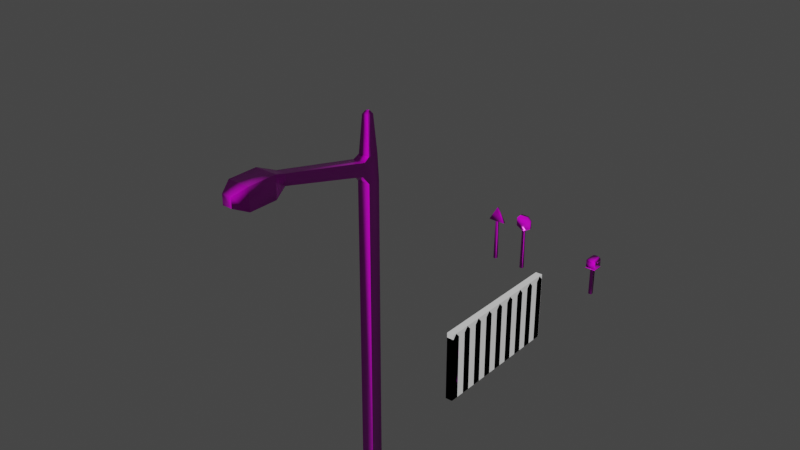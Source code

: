 # Source: environment.blend  (saved by Blender 2.80.40; exported with 4.5.12 LTS)
import bpy
from mathutils import Matrix  # noqa: F401  (used for matrix-valued properties, if any)

bpy.ops.wm.read_factory_settings(use_empty=True)
scene = bpy.context.scene
scene.name = 'Scene'

# ---- collections
col_mailbox = bpy.data.collections.new('mailbox'); scene.collection.children.link(col_mailbox)
col_fence = bpy.data.collections.new('fence'); scene.collection.children.link(col_fence)
col_stop_sign = bpy.data.collections.new('stop_sign'); scene.collection.children.link(col_stop_sign)
col_yield_sign = bpy.data.collections.new('yield_sign'); scene.collection.children.link(col_yield_sign)

# ---- images (referenced by path relative to the original .blend; pixels are not part of the script)
import os
ASSET_DIR = os.environ.get("B2B_ASSET_DIR", "")  # directory of the original .blend (textures are referenced by path, not embedded)
HERE = os.path.dirname(os.path.abspath(__file__))  # packed textures are extracted next to this script under _unpacked/

def load_image(name, relpath, width, height, colorspace="sRGB"):
    """Load a texture the original file referenced (path relative to the .blend, or extracted next to this script)."""
    p = next((c for c in (os.path.join(HERE, relpath), os.path.join(ASSET_DIR, relpath)) if relpath and os.path.exists(c)), "")
    if p:
        img = bpy.data.images.load(p, check_existing=True)
        img.name = name
    else:  # same state as the original file: an image datablock whose file is absent (Cycles renders it pink)
        img = bpy.data.images.new(name, width, height)
        img.source = "FILE"
        img.filepath = "//" + (relpath or name)
    img.colorspace_settings.name = colorspace
    return img
img_normal_env = load_image('normal_env', 'normal_env.png', 1024, 1024, 'Non-Color')
img_color_env = load_image('color_env', 'color_env.png', 1024, 1024, 'sRGB')
img_metallic_env = load_image('metallic_env', 'metallic_env.png', 1024, 1024, 'Non-Color')
img_roughness_env = load_image('roughness_env', 'roughness_env.png', 1024, 1024, 'Non-Color')
img_mailbox_color = load_image('mailbox_color', 'mailbox_color.png', 1024, 1024, 'sRGB')
img_normal = load_image('normal', 'mailbox_normal.png', 1024, 1024, 'Non-Color')
img_roughness = load_image('roughness', 'mailbox_roughness.png', 1024, 1024, 'Non-Color')

# ---- materials (node trees are filled in below, after node groups)
mat_material = bpy.data.materials.new('Material')
mat_material.use_transparent_shadow = False
mat_material.roughness = 0.25
mat_material_001 = bpy.data.materials.new('Material.001')
mat_material_001.use_transparent_shadow = False
mat_material_001.roughness = 0.25

# ---- material node trees
mat_material.use_nodes = True; mat_material.node_tree.nodes.clear()
_N = mat_material.node_tree.nodes; _L = mat_material.node_tree.links
n0 = _N.new('ShaderNodeOutputMaterial'); n0.name = 'Material Output'; n0.location = (300, 300)
n1 = _N.new('ShaderNodeBsdfPrincipled'); n1.name = 'Principled BSDF'; n1.location = (10, 300)
n1.distribution = 'GGX'
n1.subsurface_method = 'BURLEY'
n1.inputs[3].default_value = 1.45
n2 = _N.new('ShaderNodeTexImage'); n2.name = 'Image Texture.003'; n2.location = (-480, -100)
n2.image = img_normal_env
n3 = _N.new('ShaderNodeNormalMap'); n3.name = 'Normal Map'; n3.location = (-191, -156)
n4 = _N.new('ShaderNodeTexImage'); n4.name = 'Image Texture'; n4.location = (-576, 300)
n4.image = img_color_env
n5 = _N.new('ShaderNodeTexImage'); n5.name = 'Image Texture.002'; n5.location = (-288, 254)
n5.image = img_metallic_env
n6 = _N.new('ShaderNodeTexImage'); n6.name = 'Image Texture.001'; n6.location = (-603, 28)
n6.image = img_roughness_env
_L.new(n1.outputs[0], n0.inputs[0])
_L.new(n4.outputs[0], n1.inputs[0])
_L.new(n6.outputs[0], n1.inputs[2])
_L.new(n5.outputs[0], n1.inputs[1])
_L.new(n2.outputs[0], n3.inputs[1])
_L.new(n3.outputs[0], n1.inputs[5])
n0.is_active_output = True
mat_material_001.use_nodes = True; mat_material_001.node_tree.nodes.clear()
_N = mat_material_001.node_tree.nodes; _L = mat_material_001.node_tree.links
n0 = _N.new('ShaderNodeOutputMaterial'); n0.name = 'Material Output'; n0.location = (300, 300)
n1 = _N.new('ShaderNodeBsdfPrincipled'); n1.name = 'Principled BSDF'; n1.location = (10, 300)
n1.distribution = 'GGX'
n1.subsurface_method = 'BURLEY'
n1.inputs[3].default_value = 1.45
n2 = _N.new('ShaderNodeTexImage'); n2.name = 'Image Texture'; n2.location = (-280, 280)
n2.image = img_mailbox_color
n3 = _N.new('ShaderNodeTexImage'); n3.name = 'Image Texture.001'; n3.location = (-480, -100)
n3.image = img_normal
n4 = _N.new('ShaderNodeNormalMap'); n4.name = 'Normal Map'; n4.location = (-190, -60)
n5 = _N.new('ShaderNodeTexImage'); n5.name = 'Image Texture.002'; n5.location = (-280, 140)
n5.image = img_roughness
_L.new(n1.outputs[0], n0.inputs[0])
_L.new(n2.outputs[0], n1.inputs[0])
_L.new(n3.outputs[0], n4.inputs[1])
_L.new(n4.outputs[0], n1.inputs[5])
_L.new(n5.outputs[0], n1.inputs[2])
n0.is_active_output = True

# ---- world
world_world = bpy.data.worlds.new('World'); scene.world = world_world
world_world.use_nodes = True; world_world.node_tree.nodes.clear()
_N = world_world.node_tree.nodes; _L = world_world.node_tree.links
n0 = _N.new('ShaderNodeOutputWorld'); n0.name = 'World Output'; n0.location = (300, 300)
n1 = _N.new('ShaderNodeBackground'); n1.name = 'Background'; n1.location = (10, 300)
n1.inputs[0].default_value = (0.05088, 0.05088, 0.05088, 1.0)
_L.new(n1.outputs[0], n0.inputs[0])
n0.is_active_output = True
world_world.color = (0.05088, 0.05088, 0.05088)
world_world.use_sun_shadow = False
world_world.sun_shadow_jitter_overblur = 0.0

# ---- meshes
me_cube_010 = bpy.data.meshes.new('Cube.010')
me_cube_010.from_pydata([(0.313, -0.313, 3.981e-13), (0.2348, -7.787, 16.29), (-0.2348, -7.787, 16.29), (-0.2348, -7.787, 16.76), (0.2348, -7.787, 16.76), (0.5256, -7.164, 16.0), (-0.5256, -7.164, 16.0), (-0.5256, -7.164, 17.05), (0.5256, -7.164, 17.05), (0.5256, -5.807, 16.0), (-0.5256, -5.807, 16.0), (-0.5256, -5.779, 17.05), (0.5256, -5.779, 17.05), (0.06142, -0.06142, 17.75), (-0.06142, -0.06142, 17.75), (-0.06142, 0.06142, 17.75), (0.06142, 0.06142, 17.75), (-0.16, -0.16, 17.59), (-0.16, 0.16, 17.59), (0.16, 0.16, 17.59), (0.25, -5.062, 16.23), (-0.25, -5.062, 16.23), (-0.25, -4.988, 16.73), (0.25, -4.988, 16.73), (0.5256, -6.479, 16.0), (-0.5256, -6.479, 16.0), (0.2735, -0.2735, 15.84), (-0.2735, 0.2735, 15.84), (0.2735, 0.2735, 15.84), (-0.2735, -0.2735, 15.84), (0.16, -0.16, 17.59), (0.3051, -0.7076, 15.09), (-0.3051, -0.7076, 15.09), (0.2557, -4.633, 16.12), (-0.3051, -0.5596, 15.68), (0.3051, -0.5596, 15.68), (-0.2557, -4.633, 16.12), (-0.2557, -4.509, 16.62), (0.2557, -4.509, 16.62), (-0.313, 0.313, 2.1e-13), (0.313, 0.313, 2.1e-13), (-0.313, -0.313, 3.981e-13), (0.313, -0.313, 14.62), (-0.313, -0.313, 14.62), (-0.313, 0.313, 14.62), (0.313, 0.313, 14.62)], [], [(28, 26, 35), (34, 43, 32), (42, 35, 31), (29, 27, 34), (7, 25, 6), (19, 26, 28), (18, 29, 17), (36, 34, 32), (33, 35, 38), (0, 40, 45), (44, 41, 43), (10, 25, 7, 11), (9, 24, 25, 10), (5, 8, 4, 1), (7, 3, 4, 8), (6, 2, 3, 7), (5, 1, 2, 6), (9, 12, 8, 24), (43, 34, 27, 44), (42, 45, 28, 35), (34, 35, 26, 29), (13, 16, 15, 14), (32, 43, 42, 31), (44, 27, 28, 45), (1, 4, 3, 2), (40, 0, 41, 39), (24, 5, 6, 25), (20, 9, 10, 21), (11, 7, 8, 12), (5, 24, 8), (21, 10, 11, 22), (22, 11, 12, 23), (20, 23, 12, 9), (17, 30, 13, 14), (18, 17, 14, 15), (19, 18, 15, 16), (30, 19, 16, 13), (28, 27, 18, 19), (29, 18, 27), (26, 30, 17, 29), (31, 33, 36, 32), (30, 26, 19), (35, 34, 37, 38), (33, 31, 35), (36, 37, 34), (33, 20, 21, 36), (37, 36, 21, 22), (37, 22, 23, 38), (38, 23, 20, 33), (39, 44, 45, 40), (44, 39, 41), (0, 42, 43, 41), (42, 0, 45)])
me_cube_010.polygons.foreach_set('use_smooth', [True] * 53)
_uv = me_cube_010.uv_layers.new(name='UVMap')
_uv.uv.foreach_set('vector', [0.3746, 0.7284, 0.3493, 0.73, 0.3357, 0.7235, 0.3357, 0.7235, 0.3439, 0.6742, 0.3271, 0.6969, 0.3439, 0.6742, 0.3357, 0.7235, 0.3271, 0.6969, 0.3493, 0.73, 0.3746, 0.7284, 0.3357, 0.7235, 0.03523, 0.805, 0.06369, 0.755, 0.03208, 0.757, 0.3746, 0.8093, 0.3493, 0.73, 0.3746, 0.7284, 0.3746, 0.8093, 0.3493, 0.73, 0.3598, 0.8103, 0.1491, 0.7558, 0.3357, 0.7235, 0.3271, 0.6969, 0.1491, 0.7558, 0.3357, 0.7235, 0.1564, 0.7782, 0.3001, 0.00598, 0.329, 0.00413, 0.3728, 0.6723, 0.3728, 0.6723, 0.3001, 0.00598, 0.3439, 0.6742, 0.09465, 0.753, 0.06369, 0.755, 0.03523, 0.805, 0.09911, 0.8009, 0.1157, 0.1059, 0.1157, 0.1583, 0.03265, 0.1583, 0.03265, 0.1059, 0.03208, 0.757, 0.03523, 0.805, 0.005565, 0.7944, 0.004159, 0.7729, 0.2589, 0.2213, 0.2359, 0.2705, 0.1988, 0.2705, 0.1758, 0.2213, 0.03208, 0.757, 0.004159, 0.7729, 0.005565, 0.7944, 0.03523, 0.805, 0.1157, 0.2119, 0.09276, 0.2627, 0.05564, 0.2627, 0.03265, 0.2119, 0.09465, 0.753, 0.09911, 0.8009, 0.03523, 0.805, 0.06369, 0.755, 0.3439, 0.6742, 0.3357, 0.7235, 0.3746, 0.7284, 0.3728, 0.6723, 0.3439, 0.6742, 0.3728, 0.6723, 0.3746, 0.7284, 0.3357, 0.7235, 0.8745, 0.3742, 0.8463, 0.3742, 0.8478, 0.361, 0.8731, 0.361, 0.301, 0.2915, 0.02507, 0.2915, 0.02507, 0.2836, 0.301, 0.2836, 0.8745, 0.3327, 0.8749, 0.3528, 0.846, 0.3528, 0.8463, 0.3327, 0.7906, 0.6662, 0.7887, 0.7218, 0.7635, 0.7218, 0.7616, 0.6662, 0.01629, 0.6305, 0.01629, 0.6007, 0.2968, 0.6007, 0.2968, 0.6305, 0.01895, 0.7246, 0.01895, 0.6845, 0.1497, 0.6845, 0.1497, 0.7246, 0.1157, 0.1583, 0.1157, 0.2119, 0.03265, 0.2119, 0.03265, 0.1583, 0.09396, 0.04935, 0.1157, 0.1059, 0.03265, 0.1059, 0.05444, 0.04935, 0.2589, 0.1126, 0.2589, 0.2213, 0.1758, 0.2213, 0.1758, 0.1126, 0.03208, 0.757, 0.06369, 0.755, 0.03523, 0.805, 0.1297, 0.7624, 0.09465, 0.753, 0.09911, 0.8009, 0.1346, 0.7847, 0.2371, 0.05077, 0.2589, 0.1126, 0.1758, 0.1126, 0.1976, 0.05077, 0.1297, 0.7624, 0.1346, 0.7847, 0.09911, 0.8009, 0.09465, 0.753, 0.8363, 0.8529, 0.8135, 0.8529, 0.8205, 0.8408, 0.8293, 0.8408, 0.3746, 0.8093, 0.3598, 0.8103, 0.3648, 0.8175, 0.3705, 0.8171, 0.8163, 0.8158, 0.8392, 0.8158, 0.8321, 0.828, 0.8234, 0.828, 0.3598, 0.8103, 0.3746, 0.8093, 0.3705, 0.8171, 0.3648, 0.8175, 0.8082, 0.6918, 0.8472, 0.6918, 0.8392, 0.8158, 0.8163, 0.8158, 0.3493, 0.73, 0.3746, 0.8093, 0.3746, 0.7284, 0.8054, 0.9771, 0.8135, 0.8529, 0.8363, 0.8529, 0.8444, 0.9771, 0.8463, 0.3327, 0.8486, 0.149, 0.8722, 0.149, 0.8745, 0.3327, 0.3598, 0.8103, 0.3493, 0.73, 0.3746, 0.8093, 0.8463, 0.3742, 0.8745, 0.3742, 0.8722, 0.555, 0.8486, 0.555, 0.1491, 0.7558, 0.3271, 0.6969, 0.3357, 0.7235, 0.1491, 0.7558, 0.1564, 0.7782, 0.3357, 0.7235, 0.09441, 0.01499, 0.09396, 0.04935, 0.05444, 0.04935, 0.05399, 0.01499, 0.1564, 0.7782, 0.1491, 0.7558, 0.1297, 0.7624, 0.1346, 0.7847, 0.2376, 0.01327, 0.2371, 0.05077, 0.1976, 0.05077, 0.1972, 0.01327, 0.1564, 0.7782, 0.1346, 0.7847, 0.1297, 0.7624, 0.1491, 0.7558, 0.7906, 0.00413, 0.7906, 0.6662, 0.7616, 0.6662, 0.7616, 0.00413, 0.3728, 0.6723, 0.329, 0.004131, 0.3001, 0.00598, 0.7989, 0.6671, 0.7989, 0.00413, 0.8278, 0.00413, 0.8278, 0.6671, 0.3439, 0.6742, 0.3001, 0.00598, 0.3728, 0.6723])
me_cube_010.materials.append(mat_material)
me_cube_010.use_remesh_preserve_volume = False
me_cube_010.use_remesh_preserve_attributes = False
me_cube_010.use_mirror_vertex_groups = False
me_cube_010.update()
me_cube_006 = bpy.data.meshes.new('Cube.006')
me_cube_006.from_pydata([(-0.1, -0.1, -2.4), (-0.1, -0.1, -0.01754), (-0.1, 0.1, -2.4), (-0.1, 0.1, -0.01754), (0.1, -0.1, -2.4), (0.1, -0.1, -0.01754), (0.1, 0.1, -2.4), (0.1, 0.1, -0.01754), (-0.3, -0.3, -0.006167), (-0.2695, 0.3, 0.02434), (0.2695, 0.3, 0.02434), (0.3, -0.3, -0.006167), (-0.3, -0.3, 0.5685), (-0.05488, 0.3, 0.5888), (0.3, 0.3, 0.5685), (0.3, -0.3, 0.5685), (-0.07793, -0.3, 0.8727), (-0.3, -0.3, 0.6506), (-0.189, -0.3, 0.843), (-0.2702, -0.3, 0.7617), (-0.05488, 0.3, 0.6014), (-0.01633, 0.3, 0.6593), (-0.0495, 0.3, 0.6315), (-0.03638, 0.3, 0.6513), (0.01633, 0.3, 0.6593), (0.05488, 0.3, 0.6014), (0.03638, 0.3, 0.6513), (0.0495, 0.3, 0.6315), (0.3, -0.3, 0.6506), (0.07793, -0.3, 0.8727), (0.2702, -0.3, 0.7617), (0.189, -0.3, 0.843), (-0.3, 0.3, -0.006167), (0.3, 0.3, -0.006167), (-0.3, 0.3, 0.5685), (0.05488, 0.3, 0.5888), (-0.07793, 0.3, 0.8727), (-0.189, 0.3, 0.843), (-0.2702, 0.3, 0.7617), (-0.3, 0.3, 0.6506), (0.189, 0.3, 0.843), (0.07793, 0.3, 0.8727), (0.2702, 0.3, 0.7617), (0.3, 0.3, 0.6506), (-0.3, 0.3174, -0.006167), (0.3, 0.3174, -0.006167), (-0.3, 0.3174, 0.5685), (0.3, 0.3174, 0.5685), (-0.07793, 0.3174, 0.8727), (-0.189, 0.3174, 0.843), (-0.2702, 0.3174, 0.7617), (-0.3, 0.3174, 0.6506), (0.189, 0.3174, 0.843), (0.07793, 0.3174, 0.8727), (0.2702, 0.3174, 0.7617), (0.3, 0.3174, 0.6506), (-0.2695, 0.3174, 0.02434), (0.2695, 0.3174, 0.02434), (-0.2695, 0.3174, 0.5685), (0.2695, 0.3174, 0.5685), (-0.07391, 0.3174, 0.8422), (-0.1732, 0.3174, 0.8156), (-0.2429, 0.3174, 0.7459), (-0.2695, 0.3174, 0.6466), (0.1732, 0.3174, 0.8156), (0.07391, 0.3174, 0.8422), (0.2429, 0.3174, 0.7459), (0.2695, 0.3174, 0.6466), (-0.3, -0.3, 0.06595), (-0.3, 0.3, 0.06595), (0.3, -0.3, 0.06595), (0.3, 0.3, 0.06595), (-0.2695, 0.3, 0.09263), (0.2695, 0.3, 0.09263), (-0.3, 0.3174, 0.06595), (0.3, 0.3174, 0.06595), (-0.2695, 0.3174, 0.09263), (0.2695, 0.3174, 0.09263), (-0.3146, -0.3197, -0.007917), (-0.3146, 0.3094, -0.007917), (0.3146, 0.3094, -0.007917), (0.3146, -0.3197, -0.007917), (-0.3146, 0.3094, 0.0677), (0.3146, 0.3094, 0.0677), (-0.3146, 0.317, -0.007917), (-0.3146, 0.317, 0.0677), (0.3146, 0.317, 0.0677), (0.3146, 0.317, -0.007917), (-0.3146, -0.3197, 0.0677), (0.3146, -0.3197, 0.0677), (-0.2695, 0.3, 0.5685), (0.2695, 0.3, 0.5685), (-0.07391, 0.3, 0.8422), (-0.1732, 0.3, 0.8156), (-0.2429, 0.3, 0.7459), (-0.2695, 0.3, 0.6466), (0.1732, 0.3, 0.8156), (0.07391, 0.3, 0.8422), (0.2429, 0.3, 0.7459), (0.2695, 0.3, 0.6466), (-0.05488, 0.3096, 0.5888), (0.05488, 0.3096, 0.5888), (-0.01633, 0.3096, 0.6593), (-0.03638, 0.3096, 0.6513), (-0.0495, 0.3096, 0.6315), (-0.05488, 0.3096, 0.6014), (0.03638, 0.3096, 0.6513), (0.01633, 0.3096, 0.6593), (0.0495, 0.3096, 0.6315), (0.05488, 0.3096, 0.6014), (-0.06485, 0.3188, 0.5819), (0.06485, 0.3188, 0.5819), (-0.01929, 0.3188, 0.6653), (-0.04299, 0.3188, 0.6558), (-0.0585, 0.3188, 0.6325), (-0.06485, 0.3188, 0.5968), (0.04299, 0.3188, 0.6558), (0.01929, 0.3188, 0.6653), (0.0585, 0.3188, 0.6325), (0.06485, 0.3188, 0.5968), (-0.03465, 0.3302, 0.6027), (0.03465, 0.3302, 0.6027), (-0.01031, 0.3302, 0.6472), (-0.02297, 0.3302, 0.6421), (-0.03126, 0.3302, 0.6297), (-0.03465, 0.3302, 0.6106), (0.02297, 0.3302, 0.6421), (0.01031, 0.3302, 0.6472), (0.03126, 0.3302, 0.6297), (0.03465, 0.3302, 0.6106), (0.3, 0.3, 0.4869), (0.3, -0.04329, 0.5685), (0.3, -0.04329, 0.4869), (0.3079, 0.3, 0.5685), (0.3079, 0.3, 0.4869), (0.3079, -0.04329, 0.5685), (0.3079, -0.04329, 0.4869), (0.3, 0.009598, 0.5685), (0.3, 0.009598, 0.4869), (0.3079, 0.009598, 0.5685), (0.3079, 0.009598, 0.4869), (0.3, 0.009598, 0.6249), (0.3, -0.0003147, 0.6249), (0.3079, 0.009598, 0.6249), (0.3079, -0.0003147, 0.6249)], [], [(0, 1, 3, 2), (2, 3, 7, 6), (6, 7, 5, 4), (4, 5, 1, 0), (2, 6, 4, 0), (5, 7, 33, 11), (69, 68, 12, 34), (3, 1, 8, 32), (1, 5, 11, 8), (7, 3, 32, 33), (22, 23, 103, 104), (68, 70, 15, 12), (73, 72, 90, 91), (70, 71, 130, 138, 132, 131, 15), (12, 15, 28, 30, 31, 29, 16, 18, 19, 17), (15, 131, 137, 14, 43, 28), (41, 36, 16, 29), (16, 36, 37, 18), (18, 37, 38, 19), (19, 38, 39, 17), (41, 29, 31, 40), (40, 31, 30, 42), (42, 30, 28, 43), (34, 12, 17, 39), (97, 92, 60, 65), (73, 91, 59, 77), (95, 90, 58, 63), (34, 39, 51, 46), (38, 37, 49, 50), (72, 9, 56, 76), (69, 34, 46, 74), (99, 98, 66, 67), (9, 10, 57, 56), (98, 96, 64, 66), (43, 14, 47, 55), (41, 40, 52, 53), (56, 57, 45, 44), (76, 56, 44, 74), (77, 59, 47, 75), (60, 61, 49, 48), (61, 62, 50, 49), (62, 63, 51, 50), (64, 65, 53, 52), (66, 64, 52, 54), (67, 66, 54, 55), (63, 58, 46, 51), (65, 60, 48, 53), (59, 67, 55, 47), (69, 74, 85, 82), (40, 42, 54, 52), (92, 93, 61, 60), (33, 32, 44, 45), (36, 41, 53, 48), (91, 99, 67, 59), (93, 94, 62, 61), (39, 38, 50, 51), (94, 95, 63, 62), (37, 36, 48, 49), (42, 43, 55, 54), (96, 97, 65, 64), (14, 130, 71, 75, 47), (57, 77, 75, 45), (58, 76, 74, 46), (71, 70, 89, 83), (90, 72, 76, 58), (10, 73, 77, 57), (44, 32, 79, 84), (10, 9, 72, 73), (68, 69, 82, 88), (33, 45, 87, 80), (83, 80, 87, 86), (79, 82, 85, 84), (81, 80, 83, 89), (78, 81, 89, 88), (79, 78, 88, 82), (75, 71, 83, 86), (11, 33, 80, 81), (74, 44, 84, 85), (70, 68, 88, 89), (8, 11, 81, 78), (32, 8, 78, 79), (45, 75, 86, 87), (13, 35, 91, 90), (21, 23, 93, 92), (23, 22, 94, 93), (22, 20, 95, 94), (26, 24, 97, 96), (27, 26, 96, 98), (25, 27, 98, 99), (20, 13, 90, 95), (24, 21, 92, 97), (35, 25, 99, 91), (108, 109, 119, 118), (25, 35, 101, 109), (27, 25, 109, 108), (20, 22, 104, 105), (35, 13, 100, 101), (13, 20, 105, 100), (24, 26, 106, 107), (23, 21, 102, 103), (21, 24, 107, 102), (26, 27, 108, 106), (115, 114, 124, 125), (105, 104, 114, 115), (101, 100, 110, 111), (100, 105, 115, 110), (107, 106, 116, 117), (103, 102, 112, 113), (102, 107, 117, 112), (106, 108, 118, 116), (104, 103, 113, 114), (109, 101, 111, 119), (121, 120, 125, 124, 123, 122, 127, 126, 128, 129), (111, 110, 120, 121), (110, 115, 125, 120), (117, 116, 126, 127), (113, 112, 122, 123), (112, 117, 127, 122), (116, 118, 128, 126), (114, 113, 123, 124), (119, 111, 121, 129), (118, 119, 129, 128), (139, 140, 134, 133), (131, 132, 136, 135), (130, 14, 133, 134), (138, 130, 134, 140), (131, 135, 144, 142), (14, 137, 139, 133), (132, 138, 140, 136), (135, 136, 140, 139), (141, 142, 144, 143), (135, 139, 143, 144), (139, 137, 141, 143), (137, 131, 142, 141)])
me_cube_006.polygons.foreach_set('use_smooth', [True] * 134)
_uv = me_cube_006.uv_layers.new(name='UVMap')
_uv.uv.foreach_set('vector', [0.1918, 0.7621, 0.1918, 0.01259, 0.2557, 0.01259, 0.2557, 0.7621, 0.2813, 0.7618, 0.2813, 0.01259, 0.3453, 0.01259, 0.3453, 0.7618, 0.1662, 0.01259, 0.1662, 0.7621, 0.1023, 0.7621, 0.1023, 0.01259, 0.01279, 0.7624, 0.01279, 0.01259, 0.07672, 0.01259, 0.07672, 0.7624, 0.5044, 0.6567, 0.4405, 0.6567, 0.4405, 0.5938, 0.5044, 0.5938, 0.9186, 0.7166, 0.9186, 0.6537, 0.9826, 0.5907, 0.9826, 0.7796, 0.5938, 0.3147, 0.7856, 0.3147, 0.7856, 0.4728, 0.5938, 0.4728, 0.8547, 0.6537, 0.8547, 0.7166, 0.7907, 0.7796, 0.7907, 0.5907, 0.8547, 0.7166, 0.9186, 0.7166, 0.9826, 0.7796, 0.7907, 0.7796, 0.9186, 0.6537, 0.8547, 0.6537, 0.7907, 0.5907, 0.9826, 0.5907, 0.134, 0.7936, 0.134, 0.7873, 0.1371, 0.7873, 0.1371, 0.7936, 0.5626, 0.5686, 0.3708, 0.5686, 0.3708, 0.4104, 0.5626, 0.4104, 0.7605, 0.821, 0.5882, 0.821, 0.5882, 0.6714, 0.7605, 0.6714, 0.5975, 0.01259, 0.7893, 0.01259, 0.7893, 0.145, 0.6965, 0.145, 0.6796, 0.145, 0.6796, 0.1707, 0.5975, 0.1707, 0.5626, 0.4104, 0.3708, 0.4104, 0.3708, 0.3846, 0.3803, 0.3496, 0.4063, 0.3241, 0.4418, 0.3147, 0.4917, 0.3147, 0.5271, 0.3241, 0.5531, 0.3496, 0.5626, 0.3846, 0.5975, 0.1707, 0.6796, 0.1707, 0.6965, 0.1707, 0.7893, 0.1707, 0.7893, 0.1965, 0.5975, 0.1965, 0.8467, 0.3202, 0.8965, 0.3202, 0.8965, 0.5089, 0.8467, 0.5089, 0.8965, 0.5089, 0.8965, 0.3202, 0.932, 0.3204, 0.932, 0.5092, 0.7856, 0.5601, 0.5938, 0.5601, 0.5938, 0.5338, 0.7856, 0.5338, 0.7856, 0.5338, 0.5938, 0.5338, 0.5938, 0.4986, 0.7856, 0.4986, 0.8467, 0.3202, 0.8467, 0.5089, 0.8112, 0.5092, 0.8112, 0.3204, 0.7893, 0.2579, 0.5975, 0.2579, 0.5975, 0.2317, 0.7893, 0.2317, 0.7893, 0.2317, 0.5975, 0.2317, 0.5975, 0.1965, 0.7893, 0.1965, 0.5938, 0.4728, 0.7856, 0.4728, 0.7856, 0.4986, 0.5938, 0.4986, 0.192, 0.887, 0.192, 0.8404, 0.1975, 0.8404, 0.1975, 0.887, 0.9511, 0.2179, 0.9511, 0.06818, 0.9567, 0.06818, 0.9567, 0.2179, 0.92, 0.2084, 0.92, 0.1838, 0.9255, 0.1838, 0.9255, 0.2084, 0.5938, 0.4728, 0.5938, 0.4986, 0.5882, 0.4986, 0.5882, 0.4728, 0.5938, 0.5338, 0.5938, 0.5601, 0.5882, 0.5601, 0.5882, 0.5338, 0.92, 0.03407, 0.92, 0.01259, 0.9255, 0.01259, 0.9255, 0.03407, 0.5938, 0.3147, 0.5938, 0.4728, 0.5882, 0.4728, 0.5882, 0.3147, 0.9511, 0.04359, 0.9511, 0.01259, 0.9567, 0.01259, 0.9567, 0.04359, 0.9631, 0.3147, 0.9631, 0.4843, 0.9576, 0.4843, 0.9576, 0.3147, 0.1918, 0.9401, 0.1919, 0.9182, 0.1975, 0.9182, 0.1974, 0.9401, 0.7893, 0.1965, 0.7893, 0.1707, 0.7949, 0.1707, 0.7949, 0.1965, 0.8467, 0.3202, 0.8112, 0.3204, 0.8112, 0.3149, 0.8467, 0.3147, 0.5575, 0.02273, 0.3852, 0.02273, 0.3755, 0.01313, 0.5673, 0.01313, 0.5575, 0.0442, 0.5575, 0.02273, 0.5673, 0.01313, 0.5673, 0.03581, 0.3852, 0.0442, 0.3852, 0.1938, 0.3755, 0.1938, 0.3755, 0.03581, 0.495, 0.2799, 0.5268, 0.2716, 0.5318, 0.2802, 0.4963, 0.2895, 0.5268, 0.2716, 0.549, 0.2496, 0.5578, 0.2546, 0.5318, 0.2802, 0.549, 0.2496, 0.5575, 0.2184, 0.5673, 0.2197, 0.5578, 0.2546, 0.416, 0.2716, 0.4478, 0.2799, 0.4465, 0.2895, 0.411, 0.2802, 0.3937, 0.2496, 0.416, 0.2716, 0.411, 0.2802, 0.385, 0.2546, 0.3852, 0.2184, 0.3937, 0.2496, 0.385, 0.2546, 0.3755, 0.2197, 0.5575, 0.2184, 0.5575, 0.1938, 0.5673, 0.1938, 0.5673, 0.2197, 0.4478, 0.2799, 0.495, 0.2799, 0.4963, 0.2895, 0.4465, 0.2895, 0.3852, 0.1938, 0.3852, 0.2184, 0.3755, 0.2197, 0.3755, 0.1938, 0.4778, 0.7925, 0.4778, 0.787, 0.4824, 0.7871, 0.4824, 0.7895, 0.7893, 0.2579, 0.7893, 0.2317, 0.7949, 0.2317, 0.7949, 0.2579, 0.192, 0.8404, 0.1919, 0.8092, 0.1975, 0.8092, 0.1975, 0.8404, 0.9826, 0.5907, 0.7907, 0.5907, 0.7907, 0.5853, 0.9826, 0.5853, 0.8965, 0.3202, 0.8467, 0.3202, 0.8467, 0.3147, 0.8965, 0.3147, 0.9511, 0.06818, 0.9511, 0.04359, 0.9567, 0.04359, 0.9567, 0.06818, 0.1919, 0.8092, 0.1918, 0.7873, 0.1974, 0.7873, 0.1975, 0.8092, 0.5938, 0.4986, 0.5938, 0.5338, 0.5882, 0.5338, 0.5882, 0.4986, 0.92, 0.2394, 0.92, 0.2084, 0.9255, 0.2084, 0.9255, 0.2394, 0.932, 0.3204, 0.8965, 0.3202, 0.8965, 0.3147, 0.932, 0.3149, 0.7893, 0.2317, 0.7893, 0.1965, 0.7949, 0.1965, 0.7949, 0.2317, 0.1919, 0.9182, 0.192, 0.887, 0.1975, 0.887, 0.1975, 0.9182, 0.7893, 0.1707, 0.7893, 0.145, 0.7893, 0.01259, 0.7949, 0.01259, 0.7949, 0.1707, 0.3852, 0.02273, 0.3852, 0.0442, 0.3755, 0.03581, 0.3755, 0.01313, 0.5575, 0.1938, 0.5575, 0.0442, 0.5673, 0.03581, 0.5673, 0.1938, 0.286, 0.7925, 0.286, 0.9812, 0.2813, 0.9874, 0.2813, 0.7895, 0.92, 0.1838, 0.92, 0.03407, 0.9255, 0.03407, 0.9255, 0.1838, 0.9511, 0.2393, 0.9511, 0.2179, 0.9567, 0.2179, 0.9567, 0.2393, 0.7907, 0.5853, 0.7907, 0.5907, 0.7861, 0.5878, 0.7861, 0.5854, 0.7605, 0.8425, 0.5882, 0.8425, 0.5882, 0.821, 0.7605, 0.821, 0.4778, 0.9812, 0.4778, 0.7925, 0.4824, 0.7895, 0.4824, 0.9874, 0.9826, 0.5907, 0.9826, 0.5853, 0.9872, 0.5854, 0.9872, 0.5878, 0.5385, 0.7918, 0.5626, 0.7918, 0.5626, 0.7941, 0.5385, 0.7941, 0.8446, 0.01497, 0.8205, 0.01497, 0.8205, 0.01259, 0.8446, 0.01259, 0.5626, 0.5938, 0.5626, 0.7918, 0.5385, 0.7918, 0.5385, 0.5938, 0.8702, 0.2106, 0.8702, 0.01259, 0.8944, 0.01259, 0.8944, 0.2106, 0.8446, 0.01497, 0.8446, 0.213, 0.8205, 0.213, 0.8205, 0.01497, 0.286, 0.787, 0.286, 0.7925, 0.2813, 0.7895, 0.2813, 0.7871, 0.9826, 0.7796, 0.9826, 0.5907, 0.9872, 0.5878, 0.9872, 0.7858, 0.5673, 0.03581, 0.5673, 0.01313, 0.572, 0.01259, 0.572, 0.03637, 0.286, 0.9812, 0.4778, 0.9812, 0.4824, 0.9874, 0.2813, 0.9874, 0.7907, 0.7796, 0.9826, 0.7796, 0.9872, 0.7858, 0.7861, 0.7858, 0.7907, 0.5907, 0.7907, 0.7796, 0.7861, 0.7858, 0.7861, 0.5878, 0.3755, 0.01313, 0.3755, 0.03581, 0.3708, 0.03637, 0.3708, 0.01259, 0.6568, 0.665, 0.6919, 0.665, 0.7605, 0.6714, 0.5882, 0.6714, 0.6691, 0.6428, 0.6627, 0.6453, 0.619, 0.5936, 0.6507, 0.5853, 0.6627, 0.6453, 0.6585, 0.6515, 0.5967, 0.6156, 0.619, 0.5936, 0.6585, 0.6515, 0.6568, 0.661, 0.5882, 0.6468, 0.5967, 0.6156, 0.686, 0.6453, 0.6796, 0.6428, 0.698, 0.5853, 0.7297, 0.5936, 0.6902, 0.6515, 0.686, 0.6453, 0.7297, 0.5936, 0.752, 0.6156, 0.6919, 0.661, 0.6902, 0.6515, 0.752, 0.6156, 0.7605, 0.6468, 0.6568, 0.661, 0.6568, 0.665, 0.5882, 0.6714, 0.5882, 0.6468, 0.6796, 0.6428, 0.6691, 0.6428, 0.6507, 0.5853, 0.698, 0.5853, 0.6919, 0.665, 0.6919, 0.661, 0.7605, 0.6468, 0.7605, 0.6714, 0.01584, 0.801, 0.01584, 0.7915, 0.01881, 0.79, 0.01881, 0.8013, 0.01279, 0.7915, 0.01279, 0.7875, 0.01584, 0.7875, 0.01584, 0.7915, 0.01279, 0.801, 0.01279, 0.7915, 0.01584, 0.7915, 0.01584, 0.801, 0.134, 0.8032, 0.134, 0.7936, 0.1371, 0.7936, 0.1371, 0.8032, 0.4987, 0.685, 0.4987, 0.7196, 0.4957, 0.7196, 0.4957, 0.685, 0.134, 0.8071, 0.134, 0.8032, 0.1371, 0.8032, 0.1371, 0.8071, 0.1084, 0.806, 0.1084, 0.8123, 0.1054, 0.8123, 0.1053, 0.806, 0.1084, 0.7894, 0.1084, 0.7957, 0.1053, 0.7957, 0.1054, 0.7894, 0.1084, 0.7957, 0.1084, 0.806, 0.1053, 0.806, 0.1053, 0.7957, 0.01279, 0.8073, 0.01279, 0.801, 0.01584, 0.801, 0.01584, 0.8073, 0.4453, 0.6819, 0.4567, 0.6839, 0.4556, 0.6925, 0.4495, 0.6914, 0.1371, 0.8032, 0.1371, 0.7936, 0.14, 0.7934, 0.14, 0.8047, 0.4957, 0.685, 0.4957, 0.7196, 0.4927, 0.7227, 0.4927, 0.6819, 0.6263, 0.287, 0.6263, 0.2831, 0.6295, 0.2845, 0.6295, 0.2892, 0.1053, 0.806, 0.1054, 0.8123, 0.1024, 0.8144, 0.1023, 0.8069, 0.1054, 0.7894, 0.1053, 0.7957, 0.1023, 0.7948, 0.1024, 0.7873, 0.1053, 0.7957, 0.1053, 0.806, 0.1023, 0.8069, 0.1023, 0.7948, 0.4712, 0.7479, 0.4712, 0.7554, 0.4686, 0.7567, 0.4686, 0.7479, 0.4405, 0.7554, 0.4405, 0.7479, 0.4431, 0.7479, 0.4431, 0.7567, 0.5975, 0.2892, 0.5975, 0.2852, 0.6007, 0.2831, 0.6007, 0.2878, 0.447, 0.7132, 0.447, 0.6914, 0.4495, 0.6914, 0.4556, 0.6925, 0.4596, 0.6951, 0.4612, 0.699, 0.4612, 0.7055, 0.4596, 0.7095, 0.4556, 0.7121, 0.4495, 0.7132, 0.4405, 0.7227, 0.4405, 0.6819, 0.447, 0.6914, 0.447, 0.7132, 0.4405, 0.6819, 0.4453, 0.6819, 0.4495, 0.6914, 0.447, 0.6914, 0.4672, 0.7084, 0.4641, 0.7158, 0.4596, 0.7095, 0.4612, 0.7055, 0.4641, 0.6888, 0.4672, 0.6962, 0.4612, 0.699, 0.4596, 0.6951, 0.4672, 0.6962, 0.4672, 0.7084, 0.4612, 0.7055, 0.4612, 0.699, 0.4641, 0.7158, 0.4567, 0.7207, 0.4556, 0.7121, 0.4596, 0.7095, 0.4567, 0.6839, 0.4641, 0.6888, 0.4596, 0.6951, 0.4556, 0.6925, 0.4453, 0.7227, 0.4405, 0.7227, 0.447, 0.7132, 0.4495, 0.7132, 0.4567, 0.7207, 0.4453, 0.7227, 0.4495, 0.7132, 0.4556, 0.7121, 0.3969, 0.6852, 0.3708, 0.6852, 0.3708, 0.5938, 0.3969, 0.5938, 0.823, 0.2559, 0.823, 0.2816, 0.8205, 0.2816, 0.8205, 0.2559, 0.8112, 0.56, 0.8112, 0.5344, 0.8137, 0.5344, 0.8137, 0.56, 0.508, 0.8784, 0.508, 0.787, 0.5105, 0.787, 0.5105, 0.8784, 0.823, 0.2559, 0.8205, 0.2559, 0.8205, 0.2381, 0.823, 0.2381, 0.2256, 0.7873, 0.2256, 0.8786, 0.2231, 0.8786, 0.2231, 0.7873, 0.508, 0.895, 0.508, 0.8784, 0.5105, 0.8784, 0.5105, 0.895, 0.3969, 0.7018, 0.3708, 0.7018, 0.3708, 0.6852, 0.3969, 0.6852, 0.6551, 0.2862, 0.6551, 0.2831, 0.6576, 0.2831, 0.6576, 0.2862, 0.3969, 0.7018, 0.3969, 0.6852, 0.4149, 0.6852, 0.4149, 0.6883, 0.2537, 0.805, 0.2512, 0.805, 0.2512, 0.7873, 0.2537, 0.7873, 0.3708, 0.727, 0.3877, 0.727, 0.374, 0.7447, 0.3708, 0.7447])
me_cube_006.materials.append(mat_material_001)
me_cube_006.use_remesh_preserve_volume = False
me_cube_006.use_remesh_preserve_attributes = False
me_cube_006.use_mirror_vertex_groups = False
me_cube_006.update()
me_cube_007 = bpy.data.meshes.new('Cube.007')
me_cube_007.from_pydata([(-0.1546, -3.916, -1.371), (-0.1546, -3.916, -0.9693), (-0.1546, 3.835, -1.371), (-0.1546, 3.835, -0.9693), (0.1546, -3.916, -1.371), (0.1546, -3.916, -0.9693), (0.1546, 3.835, -1.371), (0.1546, 3.835, -0.9693)], [], [(0, 1, 3, 2), (2, 3, 7, 6), (6, 7, 5, 4), (4, 5, 1, 0), (2, 6, 4, 0), (7, 3, 1, 5)])
me_cube_007.polygons.foreach_set('use_smooth', [True] * 6)
_uv = me_cube_007.uv_layers.new(name='UVMap')
_uv.uv.foreach_set('vector', [0.9822, 0.9615, 0.9556, 0.9615, 0.9556, 0.2968, 0.9822, 0.2968, 0.2562, 0.5093, 0.01629, 0.5093, 0.01629, 0.4895, 0.2562, 0.4895, 0.9437, 0.9615, 0.9171, 0.9615, 0.9171, 0.2968, 0.9437, 0.2968, 0.2562, 0.4779, 0.01629, 0.4779, 0.01629, 0.458, 0.2562, 0.458, 0.663, 0.6151, 0.6944, 0.6151, 0.6944, 0.9599, 0.663, 0.9599, 0.7441, 0.9599, 0.7127, 0.9599, 0.7127, 0.6151, 0.7441, 0.6151])
me_cube_007.materials.append(mat_material)
me_cube_007.use_remesh_preserve_volume = False
me_cube_007.use_remesh_preserve_attributes = False
me_cube_007.use_mirror_vertex_groups = False
me_cube_007.update()
me_cube_002 = bpy.data.meshes.new('Cube.002')
me_cube_002.from_pydata([(-0.2, -4.0, -2.0), (-0.2, -4.0, 1.725), (-0.2, -3.532, -2.0), (-0.2, -3.532, 1.725), (0.2, -4.0, -2.0), (0.2, -4.0, 1.725), (0.2, -3.532, -2.0), (0.2, -3.532, 1.725), (-0.2, -3.766, -2.0), (-0.2, -3.766, 1.993), (0.2, -3.766, -2.0), (0.2, -3.766, 1.993)], [], [(8, 9, 3, 2), (2, 3, 7, 6), (10, 11, 5, 4), (4, 5, 1, 0), (8, 10, 4, 0), (11, 9, 1, 5), (7, 3, 9, 11), (2, 6, 10, 8), (6, 7, 11, 10), (0, 1, 9, 8)])
me_cube_002.polygons.foreach_set('use_smooth', [True] * 10)
_uv = me_cube_002.uv_layers.new(name='UVMap')
_uv.uv.foreach_set('vector', [0.6208, 0.01584, 0.6208, 0.5344, 0.5902, 0.4996, 0.5902, 0.01584, 0.9427, 0.2337, 0.9427, 0.02263, 0.9655, 0.02263, 0.9655, 0.2337, 0.526, 0.01711, 0.526, 0.5309, 0.4957, 0.4964, 0.4957, 0.01711, 0.9096, 0.2337, 0.9096, 0.02263, 0.9324, 0.02263, 0.9324, 0.2337, 0.1561, 0.5466, 0.1561, 0.5209, 0.2958, 0.5209, 0.2958, 0.5466, 0.9096, 0.007443, 0.9324, 0.007443, 0.9324, 0.02263, 0.9096, 0.02263, 0.9655, 0.02263, 0.9427, 0.02263, 0.9427, 0.007443, 0.9655, 0.007443, 0.01629, 0.5466, 0.01629, 0.5209, 0.1561, 0.5209, 0.1561, 0.5466, 0.5563, 0.01711, 0.5563, 0.4964, 0.526, 0.5309, 0.526, 0.01711, 0.6514, 0.01584, 0.6514, 0.4996, 0.6208, 0.5344, 0.6208, 0.01584])
me_cube_002.materials.append(mat_material)
me_cube_002.use_remesh_preserve_volume = False
me_cube_002.use_remesh_preserve_attributes = False
me_cube_002.use_mirror_vertex_groups = False
me_cube_002.update()
me_cube_003 = bpy.data.meshes.new('Cube.003')
me_cube_003.from_pydata([(-0.2, -4.0, -2.0), (-0.2, -4.0, 2.0), (-0.2, 4.0, -2.0), (-0.2, 4.0, 2.0), (0.2, -4.0, -2.0), (0.2, -4.0, 2.0), (0.2, 4.0, -2.0), (0.2, 4.0, 2.0)], [], [(0, 1, 3, 2), (2, 3, 7, 6), (6, 7, 5, 4), (4, 5, 1, 0), (2, 6, 4, 0), (7, 3, 1, 5)])
_uv = me_cube_003.uv_layers.new(name='UVMap')
_uv.uv.foreach_set('vector', [0.375, 0.0, 0.625, 0.0, 0.625, 0.25, 0.375, 0.25, 0.375, 0.25, 0.625, 0.25, 0.625, 0.5, 0.375, 0.5, 0.375, 0.5, 0.625, 0.5, 0.625, 0.75, 0.375, 0.75, 0.375, 0.75, 0.625, 0.75, 0.625, 1.0, 0.375, 1.0, 0.125, 0.5, 0.375, 0.5, 0.375, 0.75, 0.125, 0.75, 0.625, 0.5, 0.875, 0.5, 0.875, 0.75, 0.625, 0.75])
me_cube_003.use_remesh_preserve_volume = False
me_cube_003.use_remesh_preserve_attributes = False
me_cube_003.use_mirror_vertex_groups = False
me_cube_003.update()
me_cube_008 = bpy.data.meshes.new('Cube.008')
me_cube_008.from_pydata([(-0.1, -0.1, -2.4), (-0.075, -0.075, 1.094), (-0.1, 0.1, -2.4), (-0.075, 0.075, 1.094), (0.1, -0.1, -2.4), (0.075, -0.075, 1.094), (0.1, 0.1, -2.4), (0.075, 0.075, 1.094), (-0.4783, -0.075, 1.401), (-0.4783, 0.075, 1.401), (0.4783, 0.075, 1.401), (0.4783, -0.075, 1.401), (-0.4783, -0.075, 2.1), (-0.4783, 0.075, 2.1), (0.4783, 0.075, 2.1), (0.4783, -0.075, 2.1), (-0.2462, -0.075, 2.435), (-0.2462, 0.075, 2.435), (0.2462, 0.075, 2.435), (0.2462, -0.075, 2.435)], [], [(0, 1, 3, 2), (2, 3, 7, 6), (6, 7, 5, 4), (4, 5, 1, 0), (2, 6, 4, 0), (5, 7, 10, 11), (11, 10, 14, 15), (3, 1, 8, 9), (1, 5, 11, 8), (7, 3, 9, 10), (12, 15, 19, 16), (9, 8, 12, 13), (8, 11, 15, 12), (10, 9, 13, 14), (18, 17, 16, 19), (14, 13, 17, 18), (15, 14, 18, 19), (13, 12, 16, 17)])
me_cube_008.polygons.foreach_set('use_smooth', [True] * 18)
_uv = me_cube_008.uv_layers.new(name='UVMap')
_uv.uv.foreach_set('vector', [0.8781, 0.9855, 0.881, 0.5929, 0.898, 0.5929, 0.9008, 0.9855, 0.4399, 0.529, 0.437, 0.9301, 0.4197, 0.9301, 0.4168, 0.529, 0.5736, 0.9764, 0.5772, 0.5594, 0.599, 0.5594, 0.6027, 0.9764, 0.4633, 0.01563, 0.4604, 0.422, 0.4428, 0.422, 0.4399, 0.01563, 0.2653, 0.3403, 0.0263, 0.3403, 0.0263, 0.3275, 0.2653, 0.3275, 0.2572, 0.3519, 0.2572, 0.3615, 0.01629, 0.3615, 0.01629, 0.3519, 0.01895, 0.5679, 0.01895, 0.5582, 0.165, 0.5582, 0.165, 0.5679, 0.01629, 0.3828, 0.01629, 0.3731, 0.2572, 0.3731, 0.2572, 0.3828, 0.02007, 0.9142, 0.02007, 0.889, 0.07117, 0.8214, 0.07117, 0.9819, 0.02007, 0.9142, 0.02007, 0.8891, 0.07102, 0.8217, 0.07102, 0.9817, 0.1877, 0.9819, 0.1877, 0.8214, 0.2435, 0.8603, 0.2435, 0.9429, 0.2351, 0.5794, 0.2351, 0.5891, 0.08911, 0.5891, 0.08911, 0.5794, 0.07117, 0.9819, 0.07117, 0.8214, 0.1877, 0.8214, 0.1877, 0.9819, 0.07102, 0.9817, 0.07102, 0.8217, 0.1872, 0.8217, 0.1872, 0.9817, 0.01629, 0.4368, 0.3105, 0.4368, 0.3105, 0.4464, 0.01629, 0.4464, 0.1872, 0.9817, 0.1872, 0.8217, 0.2428, 0.8605, 0.2428, 0.9429, 0.165, 0.5679, 0.165, 0.5582, 0.2351, 0.5582, 0.2351, 0.5679, 0.08911, 0.5794, 0.08911, 0.5891, 0.01895, 0.5891, 0.01895, 0.5794])
me_cube_008.materials.append(mat_material)
me_cube_008.use_remesh_preserve_volume = False
me_cube_008.use_remesh_preserve_attributes = False
me_cube_008.use_mirror_vertex_groups = False
me_cube_008.update()
me_cube_009 = bpy.data.meshes.new('Cube.009')
me_cube_009.from_pydata([(-0.1, -0.1, -2.4), (-0.075, -0.075, 1.094), (-0.1, 0.1, -2.4), (-0.075, 0.075, 1.094), (0.1, -0.1, -2.4), (0.075, -0.075, 1.094), (0.1, 0.1, -2.4), (0.075, 0.075, 1.094), (-0.5363, -0.075, 1.119), (-0.5363, 0.075, 1.119), (0.5363, 0.075, 1.119), (0.5363, -0.075, 1.119), (0.0, -0.075, 2.351), (0.0, 0.075, 2.351)], [], [(0, 1, 3, 2), (2, 3, 7, 6), (6, 7, 5, 4), (4, 5, 1, 0), (2, 6, 4, 0), (5, 7, 10, 11), (11, 10, 13, 12), (3, 1, 8, 9), (1, 5, 11, 8), (7, 3, 9, 10), (9, 8, 12, 13), (9, 13, 10), (11, 12, 8)])
me_cube_009.polygons.foreach_set('use_smooth', [True] * 13)
_uv = me_cube_009.uv_layers.new(name='UVMap')
_uv.uv.foreach_set('vector', [0.5721, 0.9685, 0.5758, 0.56, 0.5975, 0.56, 0.6012, 0.9685, 0.4421, 0.4119, 0.4416, 0.0238, 0.4598, 0.02368, 0.4664, 0.4118, 0.8799, 0.9615, 0.8826, 0.5953, 0.8987, 0.5953, 0.9014, 0.9615, 0.4209, 0.9319, 0.4193, 0.5256, 0.4369, 0.5254, 0.4443, 0.9317, 0.2653, 0.3159, 0.0263, 0.3159, 0.0263, 0.303, 0.2653, 0.303, 0.2919, 0.3943, 0.2919, 0.404, 0.01629, 0.404, 0.01629, 0.3943, 0.01895, 0.6517, 0.01895, 0.6421, 0.2939, 0.6421, 0.2939, 0.6517, 0.01629, 0.4252, 0.01629, 0.4156, 0.2919, 0.4156, 0.2919, 0.4252, 0.3443, 0.9866, 0.3198, 0.9872, 0.2444, 0.9849, 0.4195, 0.9808, 0.345, 0.9865, 0.3205, 0.9872, 0.2451, 0.9852, 0.4202, 0.9805, 0.2939, 0.6633, 0.2939, 0.6729, 0.01895, 0.6729, 0.01895, 0.6633, 0.2451, 0.9852, 0.327, 0.783, 0.4202, 0.9805, 0.2444, 0.9849, 0.327, 0.783, 0.4195, 0.9808])
me_cube_009.materials.append(mat_material)
me_cube_009.use_remesh_preserve_volume = False
me_cube_009.use_remesh_preserve_attributes = False
me_cube_009.use_mirror_vertex_groups = False
me_cube_009.update()

# ---- objects
ob_lightpost = bpy.data.objects.new('lightpost', me_cube_010)
ob_mailbox = bpy.data.objects.new('mailbox', me_cube_006)
ob_fence_across = bpy.data.objects.new('fence-across', me_cube_007)
ob_fence_001 = bpy.data.objects.new('fence.001', me_cube_002)
ob_fence_noimp = bpy.data.objects.new('fence-noimp', me_cube_003)
ob_stop_sign = bpy.data.objects.new('stop_sign', me_cube_008)
ob_yield_sign = bpy.data.objects.new('yield_sign', me_cube_009)

# ---- transforms, parenting, visibility, modifiers, constraints
ob_lightpost.location = (0.0, 0.0, 0.0)
ob_lightpost.lineart.crease_threshold = 0.0
ob_mailbox.location = (0.0, 20.0, 1.8)
ob_mailbox.scale = (1.0, 1.0, 0.75)
ob_mailbox.lineart.crease_threshold = 0.0
ob_fence_across.location = (0.0, 10.0, 2.0)
ob_fence_across.lineart.crease_threshold = 0.0
_m = ob_fence_across.modifiers.new('Array', 'ARRAY')
_m.constant_offset_displace = (0.0, 0.0, 0.0)
_m.relative_offset_displace = (0.0, 0.0, 5.5)
ob_fence_001.location = (0.0, 10.0, 2.0)
ob_fence_001.lineart.crease_threshold = 0.0
_m = ob_fence_001.modifiers.new('Array', 'ARRAY')
_m.count = 9
_m.constant_offset_displace = (0.0, 0.0, 0.0)
_m.relative_offset_displace = (0.0, 2.01, 0.0)
ob_fence_noimp.location = (0.0, 10.0, 2.0)
ob_fence_noimp.lineart.crease_threshold = 0.0
ob_stop_sign.location = (-5.0, 20.0, 1.8)
ob_stop_sign.scale = (1.0, 1.0, 0.75)
ob_stop_sign.lineart.crease_threshold = 0.0
ob_yield_sign.location = (-7.0, 20.0, 1.8)
ob_yield_sign.scale = (1.0, 1.0, 0.75)
ob_yield_sign.lineart.crease_threshold = 0.0

# ---- collection membership
scene.collection.objects.link(ob_lightpost)
col_mailbox.objects.link(ob_mailbox)
col_fence.objects.link(ob_fence_across)
col_fence.objects.link(ob_fence_001)
col_fence.objects.link(ob_fence_noimp)
col_stop_sign.objects.link(ob_stop_sign)
col_yield_sign.objects.link(ob_yield_sign)

# ---- scene / render settings (as saved in the file)
scene.frame_start = 1; scene.frame_end = 250; scene.frame_set(1)
scene.render.engine = 'BLENDER_EEVEE_NEXT'
scene.render.motion_blur_shutter = 1.0
scene.cycles.use_denoising = False
scene.cycles.samples = 128
scene.cycles.sampling_pattern = 'TABULATED_SOBOL'
scene.cycles.use_adaptive_sampling = False
scene.cycles.use_light_tree = False
scene.view_settings.view_transform = 'Filmic'
bpy.context.view_layer.update()

# ---- added for rendering (the .blend has no active camera and no usable light): camera, sun
cam_auto = bpy.data.cameras.new('AutoCamera')
cam_auto.lens = 50.0
cam_auto.sensor_width = 36.0
cam_auto.clip_end = 1000.0
ob_auto_camera = bpy.data.objects.new('AutoCamera', cam_auto)
scene.collection.objects.link(ob_auto_camera)
ob_auto_camera.location = (28.1523, -31.7177, 34.2025)
ob_auto_camera.rotation_euler = (1.09748, -7.21219e-08, 0.694738)
scene.camera = ob_auto_camera
light_auto_sun = bpy.data.lights.new('AutoSun', 'SUN')
light_auto_sun.energy = 3.0
light_auto_sun.angle = 0.0523599
ob_auto_sun = bpy.data.objects.new('AutoSun', light_auto_sun)
scene.collection.objects.link(ob_auto_sun)
ob_auto_sun.rotation_euler = (0.872665, 0.174533, 0.523599)
bpy.context.view_layer.update()
